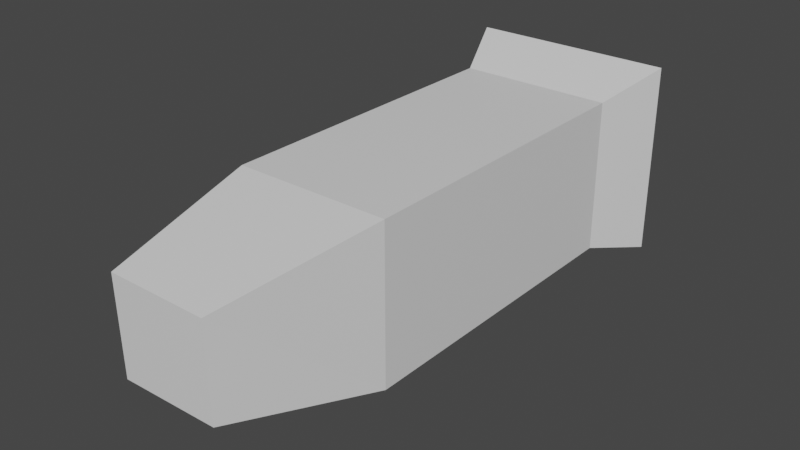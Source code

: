 # Source: missile.blend  (saved by Blender 2.82.7; exported with 4.5.12 LTS)
import bpy
from mathutils import Matrix  # noqa: F401  (used for matrix-valued properties, if any)

bpy.ops.wm.read_factory_settings(use_empty=True)
scene = bpy.context.scene
scene.name = 'Scene'

# ---- materials (node trees are filled in below, after node groups)
mat_material = bpy.data.materials.new('Material')
mat_material.alpha_threshold = 0.0
mat_material.use_transparent_shadow = False
mat_material.line_color = (0.0, 0.0, 0.0, 1.0)

# ---- material node trees
mat_material.use_nodes = True; mat_material.node_tree.nodes.clear()
_N = mat_material.node_tree.nodes; _L = mat_material.node_tree.links
n0 = _N.new('ShaderNodeOutputMaterial'); n0.name = 'Material Output'; n0.location = (300, 300)
n1 = _N.new('ShaderNodeBsdfPrincipled'); n1.name = 'Principled BSDF'; n1.location = (10, 300)
n1.distribution = 'GGX'
n1.subsurface_method = 'BURLEY'
n1.inputs[2].default_value = 0.4
n1.inputs[3].default_value = 1.45
n1.inputs[27].default_value = (0.0, 0.0, 0.0, 1.0)
n1.inputs[28].default_value = 1.0
_L.new(n1.outputs[0], n0.inputs[0])
n0.is_active_output = True

# ---- world
world_world = bpy.data.worlds.new('World'); scene.world = world_world
world_world.use_nodes = True; world_world.node_tree.nodes.clear()
_N = world_world.node_tree.nodes; _L = world_world.node_tree.links
n0 = _N.new('ShaderNodeOutputWorld'); n0.name = 'World Output'; n0.location = (300, 300)
n1 = _N.new('ShaderNodeBackground'); n1.name = 'Background'; n1.location = (10, 300)
n1.inputs[0].default_value = (0.05088, 0.05088, 0.05088, 1.0)
_L.new(n1.outputs[0], n0.inputs[0])
n0.is_active_output = True
world_world.color = (0.05088, 0.05088, 0.05088)
world_world.use_sun_shadow = False
world_world.sun_shadow_jitter_overblur = 0.0

# ---- meshes
me_cube = bpy.data.meshes.new('Cube')
me_cube.from_pydata([(1.0, 1.0, 1.0), (1.0, 1.0, -1.0), (1.0, -1.0, 1.0), (1.0, -1.0, -1.0), (-1.0, 0.6696, 0.6832), (-1.0, 0.6405, -0.5223), (-1.0, -0.5995, 0.6777), (-1.0, -0.6263, -0.4937), (5.075, 1.0, 1.0), (5.075, 1.0, -1.0), (5.075, -1.0, 1.0), (5.075, -1.0, -1.0), (5.942, 1.362, 1.28), (5.942, 1.362, -1.238), (5.942, -1.299, 1.28), (5.942, -1.299, -1.238)], [], [(0, 4, 6, 2), (3, 2, 6, 7), (7, 6, 4, 5), (5, 1, 3, 7), (2, 3, 11, 10), (5, 4, 0, 1), (8, 10, 14, 12), (1, 0, 8, 9), (3, 1, 9, 11), (0, 2, 10, 8), (13, 12, 14, 15), (9, 8, 12, 13), (11, 9, 13, 15), (10, 11, 15, 14)])
_uv = me_cube.uv_layers.new(name='UVMap')
_uv.uv.foreach_set('vector', [0.625, 0.5, 0.875, 0.5, 0.875, 0.75, 0.625, 0.75, 0.375, 0.75, 0.625, 0.75, 0.625, 1.0, 0.375, 1.0, 0.375, 0.0, 0.625, 0.0, 0.625, 0.25, 0.375, 0.25, 0.125, 0.5, 0.375, 0.5, 0.375, 0.75, 0.125, 0.75, 0.625, 0.75, 0.375, 0.75, 0.375, 0.75, 0.625, 0.75, 0.375, 0.25, 0.625, 0.25, 0.625, 0.5, 0.375, 0.5, 0.625, 0.5, 0.625, 0.75, 0.625, 0.75, 0.625, 0.5, 0.375, 0.5, 0.625, 0.5, 0.625, 0.5, 0.375, 0.5, 0.375, 0.75, 0.375, 0.5, 0.375, 0.5, 0.375, 0.75, 0.625, 0.5, 0.625, 0.75, 0.625, 0.75, 0.625, 0.5, 0.375, 0.5, 0.625, 0.5, 0.625, 0.75, 0.375, 0.75, 0.375, 0.5, 0.625, 0.5, 0.625, 0.5, 0.375, 0.5, 0.375, 0.75, 0.375, 0.5, 0.375, 0.5, 0.375, 0.75, 0.625, 0.75, 0.375, 0.75, 0.375, 0.75, 0.625, 0.75])
me_cube.materials.append(mat_material)
me_cube.use_remesh_preserve_volume = False
me_cube.use_remesh_preserve_attributes = False
me_cube.use_mirror_vertex_groups = False
me_cube.update()

# ---- objects
ob_cube = bpy.data.objects.new('Cube', me_cube)

# ---- transforms, parenting, visibility, modifiers, constraints
ob_cube.location = (0.0, 0.0, 0.0)
ob_cube.rotation_euler = (0.0, 0.0, 1.571)
ob_cube.lock_rotations_4d = False
ob_cube.empty_display_type = 'ARROWS'
ob_cube.lineart.crease_threshold = 0.0

# ---- collection membership
scene.collection.objects.link(ob_cube)

# ---- scene / render settings (as saved in the file)
scene.frame_start = 1; scene.frame_end = 250; scene.frame_set(1)
scene.render.engine = 'BLENDER_EEVEE_NEXT'
scene.cycles.use_denoising = False
scene.cycles.samples = 128
scene.cycles.sampling_pattern = 'TABULATED_SOBOL'
scene.cycles.use_adaptive_sampling = False
scene.cycles.use_light_tree = False
scene.view_settings.view_transform = 'Filmic'
bpy.context.view_layer.update()

# ---- added for rendering (the .blend has no active camera and no usable light): camera, sun
cam_auto = bpy.data.cameras.new('AutoCamera')
cam_auto.lens = 50.0
cam_auto.sensor_width = 36.0
cam_auto.clip_end = 1000.0
ob_auto_camera = bpy.data.objects.new('AutoCamera', cam_auto)
scene.collection.objects.link(ob_auto_camera)
ob_auto_camera.location = (7.23052, -6.24365, 5.83076)
ob_auto_camera.rotation_euler = (1.09748, -7.21219e-08, 0.694738)
scene.camera = ob_auto_camera
light_auto_sun = bpy.data.lights.new('AutoSun', 'SUN')
light_auto_sun.energy = 3.0
light_auto_sun.angle = 0.0523599
ob_auto_sun = bpy.data.objects.new('AutoSun', light_auto_sun)
scene.collection.objects.link(ob_auto_sun)
ob_auto_sun.rotation_euler = (0.872665, 0.174533, 0.523599)
bpy.context.view_layer.update()
